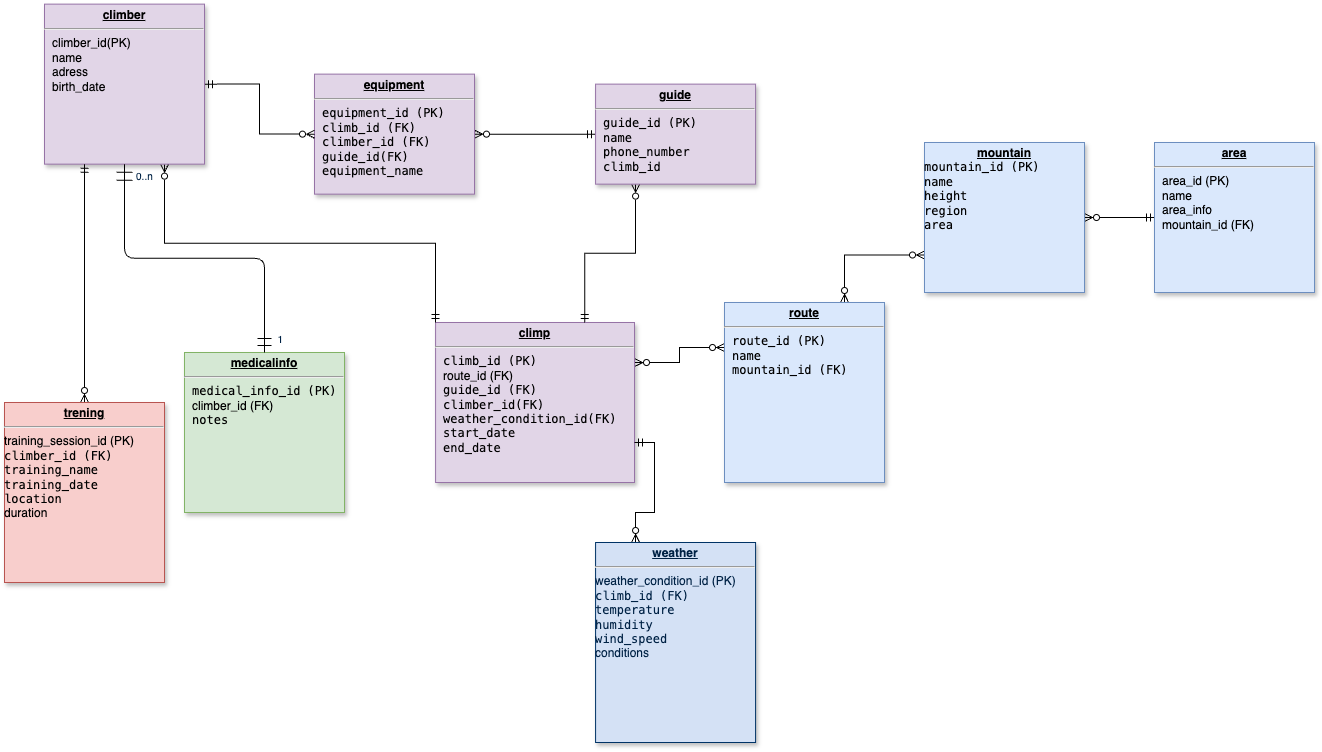

The diagram above was exported from draw.io. Its source (the exported page's mxGraphModel, read from the mxfile embedded in the PNG):
<mxGraphModel dx="1735" dy="609" grid="1" gridSize="10" guides="1" tooltips="1" connect="1" arrows="1" fold="1" page="1" pageScale="1" pageWidth="826" pageHeight="1169" background="none" math="0" shadow="0">
  <root>
    <mxCell id="0" />
    <mxCell id="1" parent="0" />
    <mxCell id="u-6L2toVl1_-bZ1Bg-QQ-115" style="edgeStyle=orthogonalEdgeStyle;rounded=0;orthogonalLoop=1;jettySize=auto;html=1;exitX=1;exitY=0.5;exitDx=0;exitDy=0;startArrow=ERzeroToMany;startFill=0;endArrow=ERmandOne;endFill=0;" edge="1" parent="1" source="19" target="23">
      <mxGeometry relative="1" as="geometry" />
    </mxCell>
    <mxCell id="19" value="&lt;p style=&quot;margin: 0px; margin-top: 4px; text-align: center; text-decoration: underline;&quot;&gt;&lt;b&gt;equipment&lt;/b&gt;&lt;/p&gt;&lt;hr&gt;&lt;p style=&quot;margin: 0px; margin-left: 8px;&quot;&gt;&lt;code&gt;equipment_id (PK)&lt;/code&gt;&lt;/p&gt;&lt;p style=&quot;margin: 0px; margin-left: 8px;&quot;&gt;&lt;code style=&quot;background-color: initial;&quot;&gt;climb_id (FK)&lt;/code&gt;&lt;/p&gt;&lt;p style=&quot;margin: 0px; margin-left: 8px;&quot;&gt;&lt;code&gt;climber_id (FK)&lt;/code&gt;&lt;br&gt;&lt;/p&gt;&lt;p style=&quot;margin: 0px; margin-left: 8px;&quot;&gt;&lt;code&gt;guide_id(FK)&lt;/code&gt;&lt;/p&gt;&lt;p style=&quot;margin: 0px; margin-left: 8px;&quot;&gt;&lt;code&gt;equipment_name&lt;/code&gt;&lt;/p&gt;" style="verticalAlign=top;align=left;overflow=fill;fontSize=12;fontFamily=Helvetica;html=1;strokeColor=#9673a6;shadow=1;fillColor=#e1d5e7;" parent="1" vertex="1">
      <mxGeometry x="310.0000000000001" y="91.64000000000044" width="160" height="120" as="geometry" />
    </mxCell>
    <mxCell id="u-6L2toVl1_-bZ1Bg-QQ-118" style="edgeStyle=orthogonalEdgeStyle;rounded=0;orthogonalLoop=1;jettySize=auto;html=1;exitX=1;exitY=0.25;exitDx=0;exitDy=0;entryX=0;entryY=0.25;entryDx=0;entryDy=0;startArrow=ERzeroToMany;startFill=0;endArrow=ERzeroToMany;endFill=0;" edge="1" parent="1" source="20" target="22">
      <mxGeometry relative="1" as="geometry" />
    </mxCell>
    <mxCell id="20" value="&lt;p style=&quot;margin: 0px; margin-top: 4px; text-align: center; text-decoration: underline;&quot;&gt;&lt;strong&gt;climp&lt;/strong&gt;&lt;/p&gt;&lt;hr&gt;&lt;p style=&quot;margin: 0px; margin-left: 8px;&quot;&gt;&lt;code&gt;climb_id (PK)&lt;/code&gt;&lt;/p&gt;&lt;p style=&quot;margin: 0px; margin-left: 8px;&quot;&gt;&lt;span style=&quot;background-color: initial;&quot;&gt;route_id (FK)&lt;/span&gt;&lt;br&gt;&lt;/p&gt;&lt;p style=&quot;margin: 0px; margin-left: 8px;&quot;&gt;&lt;code&gt;guide_id (FK)&lt;/code&gt;&lt;br&gt;&lt;/p&gt;&lt;p style=&quot;margin: 0px; margin-left: 8px;&quot;&gt;&lt;code&gt;climber_id(FK)&lt;/code&gt;&lt;/p&gt;&lt;p style=&quot;margin: 0px; margin-left: 8px;&quot;&gt;&lt;code&gt;weather_condition_id(FK)&lt;/code&gt;&lt;/p&gt;&lt;p style=&quot;margin: 0px 0px 0px 8px;&quot;&gt;&lt;code&gt;start_date&lt;/code&gt;&lt;/p&gt;&lt;p style=&quot;margin: 0px; margin-left: 8px;&quot;&gt;&lt;code&gt;&lt;/code&gt;&lt;/p&gt;&lt;p style=&quot;margin: 0px 0px 0px 8px;&quot;&gt;&lt;code&gt;end_date&lt;/code&gt;&lt;/p&gt;" style="verticalAlign=top;align=left;overflow=fill;fontSize=12;fontFamily=Helvetica;html=1;strokeColor=#9673a6;shadow=1;fillColor=#e1d5e7;" parent="1" vertex="1">
      <mxGeometry x="431.08" y="340" width="198.92" height="160" as="geometry" />
    </mxCell>
    <mxCell id="21" value="&lt;p style=&quot;margin: 0px; margin-top: 4px; text-align: center; text-decoration: underline;&quot;&gt;&lt;strong&gt;medicalinfo&lt;/strong&gt;&lt;/p&gt;&lt;hr&gt;&lt;p style=&quot;margin: 0px; margin-left: 8px;&quot;&gt;&lt;code&gt;medical_info_id (PK)&lt;/code&gt;&lt;/p&gt;&lt;p style=&quot;margin: 0px; margin-left: 8px;&quot;&gt;&lt;span style=&quot;background-color: initial;&quot;&gt;climber_id (FK)&lt;/span&gt;&lt;/p&gt;&lt;p style=&quot;margin: 0px; margin-left: 8px;&quot;&gt;&lt;code&gt;notes&lt;/code&gt;&lt;br&gt;&lt;/p&gt;" style="verticalAlign=top;align=left;overflow=fill;fontSize=12;fontFamily=Helvetica;html=1;strokeColor=#82b366;shadow=1;fillColor=#d5e8d4;" parent="1" vertex="1">
      <mxGeometry x="180.00000000000003" y="369.99999999999983" width="160" height="160" as="geometry" />
    </mxCell>
    <mxCell id="u-6L2toVl1_-bZ1Bg-QQ-121" style="edgeStyle=orthogonalEdgeStyle;rounded=0;orthogonalLoop=1;jettySize=auto;html=1;exitX=0.75;exitY=0;exitDx=0;exitDy=0;entryX=0;entryY=0.75;entryDx=0;entryDy=0;startArrow=ERzeroToMany;startFill=0;endArrow=ERzeroToMany;endFill=0;" edge="1" parent="1" source="22" target="24">
      <mxGeometry relative="1" as="geometry" />
    </mxCell>
    <mxCell id="22" value="&lt;p style=&quot;margin: 0px; margin-top: 4px; text-align: center; text-decoration: underline;&quot;&gt;&lt;strong&gt;route&lt;/strong&gt;&lt;/p&gt;&lt;hr&gt;&lt;p style=&quot;margin: 0px; margin-left: 8px;&quot;&gt;&lt;code&gt;route_id (PK)&lt;/code&gt;&lt;/p&gt;&lt;p style=&quot;margin: 0px; margin-left: 8px;&quot;&gt;&lt;code&gt;name&lt;/code&gt;&lt;/p&gt;&lt;p style=&quot;margin: 0px; margin-left: 8px;&quot;&gt;&lt;code&gt;mountain_id (FK)&lt;/code&gt;&lt;br&gt;&lt;/p&gt;" style="verticalAlign=top;align=left;overflow=fill;fontSize=12;fontFamily=Helvetica;html=1;strokeColor=#6c8ebf;shadow=1;fillColor=#dae8fc;" parent="1" vertex="1">
      <mxGeometry x="719.9999999999999" y="320" width="160.0000000000001" height="180" as="geometry" />
    </mxCell>
    <mxCell id="u-6L2toVl1_-bZ1Bg-QQ-116" style="edgeStyle=orthogonalEdgeStyle;rounded=0;orthogonalLoop=1;jettySize=auto;html=1;exitX=0.25;exitY=1;exitDx=0;exitDy=0;entryX=0.75;entryY=0;entryDx=0;entryDy=0;startArrow=ERzeroToMany;startFill=0;endArrow=ERmandOne;endFill=0;" edge="1" parent="1" source="23" target="20">
      <mxGeometry relative="1" as="geometry" />
    </mxCell>
    <mxCell id="23" value="&lt;p style=&quot;margin: 0px; margin-top: 4px; text-align: center; text-decoration: underline;&quot;&gt;&lt;b&gt;guide&lt;/b&gt;&lt;/p&gt;&lt;hr&gt;&lt;p style=&quot;margin: 0px; margin-left: 8px;&quot;&gt;&lt;code&gt;guide_id (PK)&lt;/code&gt;&lt;/p&gt;&lt;p style=&quot;margin: 0px; margin-left: 8px;&quot;&gt;&lt;code&gt;name&lt;/code&gt;&lt;/p&gt;&lt;p style=&quot;margin: 0px; margin-left: 8px;&quot;&gt;&lt;code&gt;phone_number&lt;/code&gt;&lt;br&gt;&lt;/p&gt;&lt;p style=&quot;margin: 0px; margin-left: 8px;&quot;&gt;&lt;code&gt;climb_id&lt;/code&gt;&lt;/p&gt;&lt;p style=&quot;margin: 0px; margin-left: 8px;&quot;&gt;&lt;br&gt;&lt;/p&gt;" style="verticalAlign=top;align=left;overflow=fill;fontSize=12;fontFamily=Helvetica;html=1;strokeColor=#9673a6;shadow=1;fillColor=#e1d5e7;" parent="1" vertex="1">
      <mxGeometry x="591.0800000000005" y="101.64000000000058" width="160" height="100" as="geometry" />
    </mxCell>
    <mxCell id="u-6L2toVl1_-bZ1Bg-QQ-123" style="edgeStyle=orthogonalEdgeStyle;rounded=0;orthogonalLoop=1;jettySize=auto;html=1;exitX=1;exitY=0.5;exitDx=0;exitDy=0;entryX=0;entryY=0.5;entryDx=0;entryDy=0;startArrow=ERzeroToMany;startFill=0;endArrow=ERmandOne;endFill=0;" edge="1" parent="1" source="24" target="u-6L2toVl1_-bZ1Bg-QQ-119">
      <mxGeometry relative="1" as="geometry" />
    </mxCell>
    <mxCell id="24" value="&lt;p style=&quot;margin: 0px; margin-top: 4px; text-align: center; text-decoration: underline;&quot;&gt;&lt;strong&gt;mountain&lt;/strong&gt;&lt;/p&gt;&lt;code&gt;mountain_id (PK)&lt;/code&gt;&lt;div&gt;&lt;code&gt;name&lt;/code&gt;&lt;/div&gt;&lt;div&gt;&lt;code&gt;height&lt;/code&gt;&lt;/div&gt;&lt;div&gt;&lt;code&gt;region&lt;/code&gt;&lt;br&gt;&lt;/div&gt;&lt;div&gt;&lt;code&gt;area&lt;/code&gt;&lt;/div&gt;" style="verticalAlign=top;align=left;overflow=fill;fontSize=12;fontFamily=Helvetica;html=1;strokeColor=#6c8ebf;shadow=1;fillColor=#dae8fc;" parent="1" vertex="1">
      <mxGeometry x="920.0000000000002" y="160.00000000000063" width="160" height="150" as="geometry" />
    </mxCell>
    <mxCell id="u-6L2toVl1_-bZ1Bg-QQ-114" style="edgeStyle=orthogonalEdgeStyle;rounded=0;orthogonalLoop=1;jettySize=auto;html=1;exitX=1;exitY=0.5;exitDx=0;exitDy=0;entryX=0;entryY=0.5;entryDx=0;entryDy=0;startArrow=ERmandOne;startFill=0;endArrow=ERzeroToMany;endFill=0;" edge="1" parent="1" source="25" target="19">
      <mxGeometry relative="1" as="geometry" />
    </mxCell>
    <mxCell id="u-6L2toVl1_-bZ1Bg-QQ-117" style="edgeStyle=orthogonalEdgeStyle;rounded=0;orthogonalLoop=1;jettySize=auto;html=1;exitX=0.75;exitY=1;exitDx=0;exitDy=0;entryX=0;entryY=0;entryDx=0;entryDy=0;startArrow=ERzeroToMany;startFill=0;endArrow=ERmandOne;endFill=0;" edge="1" parent="1" source="25" target="20">
      <mxGeometry relative="1" as="geometry" />
    </mxCell>
    <mxCell id="25" value="&lt;p style=&quot;margin: 0px; margin-top: 4px; text-align: center; text-decoration: underline;&quot;&gt;&lt;b&gt;climber&lt;/b&gt;&lt;/p&gt;&lt;hr&gt;&lt;p style=&quot;margin: 0px; margin-left: 8px;&quot;&gt;climber_id(PK)&lt;/p&gt;&lt;p style=&quot;margin: 0px; margin-left: 8px;&quot;&gt;name&lt;/p&gt;&lt;p style=&quot;margin: 0px; margin-left: 8px;&quot;&gt;adress&lt;/p&gt;&lt;p style=&quot;margin: 0px; margin-left: 8px;&quot;&gt;birth_date&lt;br&gt;&lt;/p&gt;" style="verticalAlign=top;align=left;overflow=fill;fontSize=12;fontFamily=Helvetica;html=1;strokeColor=#9673a6;shadow=1;fillColor=#e1d5e7;" parent="1" vertex="1">
      <mxGeometry x="40.00000000000005" y="21.640000000000366" width="160" height="160" as="geometry" />
    </mxCell>
    <mxCell id="u-6L2toVl1_-bZ1Bg-QQ-124" style="edgeStyle=orthogonalEdgeStyle;rounded=0;orthogonalLoop=1;jettySize=auto;html=1;exitX=0.25;exitY=0;exitDx=0;exitDy=0;entryX=1;entryY=0.75;entryDx=0;entryDy=0;startArrow=ERzeroToMany;startFill=0;endArrow=ERmandOne;endFill=0;" edge="1" parent="1" source="29" target="20">
      <mxGeometry relative="1" as="geometry" />
    </mxCell>
    <mxCell id="29" value="&lt;p style=&quot;margin: 0px; margin-top: 4px; text-align: center; text-decoration: underline;&quot;&gt;&lt;strong&gt;weather&lt;/strong&gt;&lt;/p&gt;&lt;hr&gt;&lt;span style=&quot;background-color: initial;&quot;&gt;weather_condition_id (PK)&lt;/span&gt;&lt;br&gt;&lt;code style=&quot;background-color: initial;&quot;&gt;climb_id (FK)&lt;/code&gt;&lt;br&gt;&lt;code style=&quot;background-color: initial;&quot;&gt;temperature&lt;/code&gt;&lt;br&gt;&lt;code style=&quot;background-color: initial;&quot;&gt;humidity&lt;/code&gt;&lt;br&gt;&lt;code style=&quot;background-color: initial;&quot;&gt;wind_speed&lt;/code&gt;&lt;span style=&quot;background-color: initial;&quot;&gt;&amp;nbsp;&lt;/span&gt;&lt;br&gt;&lt;span style=&quot;background-color: initial;&quot;&gt;conditions&lt;/span&gt;" style="verticalAlign=top;align=left;overflow=fill;fontSize=12;fontFamily=Helvetica;html=1;strokeColor=#003366;shadow=1;fillColor=#D4E1F5;fontColor=#002245;" parent="1" vertex="1">
      <mxGeometry x="591.0800000000003" y="560.0000000000007" width="160" height="200" as="geometry" />
    </mxCell>
    <mxCell id="90" value="" style="endArrow=ERmandOne;endSize=12;startArrow=ERmandOne;startSize=14;startFill=0;edgeStyle=orthogonalEdgeStyle;fontColor=#002245;endFill=0;" parent="1" source="25" target="21" edge="1">
      <mxGeometry x="620" y="340" as="geometry">
        <mxPoint x="620" y="340" as="sourcePoint" />
        <mxPoint x="780" y="340" as="targetPoint" />
      </mxGeometry>
    </mxCell>
    <mxCell id="91" value="0..n" style="resizable=0;align=left;verticalAlign=top;labelBackgroundColor=#ffffff;fontSize=10;strokeColor=#003366;shadow=1;fillColor=#D4E1F5;fontColor=#002245;" parent="90" connectable="0" vertex="1">
      <mxGeometry x="-1" relative="1" as="geometry">
        <mxPoint x="10" as="offset" />
      </mxGeometry>
    </mxCell>
    <mxCell id="92" value="1" style="resizable=0;align=right;verticalAlign=top;labelBackgroundColor=#ffffff;fontSize=10;strokeColor=#003366;shadow=1;fillColor=#D4E1F5;fontColor=#002245;" parent="90" connectable="0" vertex="1">
      <mxGeometry x="1" relative="1" as="geometry">
        <mxPoint x="20" y="-24.99999999999981" as="offset" />
      </mxGeometry>
    </mxCell>
    <mxCell id="u-6L2toVl1_-bZ1Bg-QQ-119" value="&lt;p style=&quot;margin: 0px; margin-top: 4px; text-align: center; text-decoration: underline;&quot;&gt;&lt;strong&gt;area&lt;/strong&gt;&lt;/p&gt;&lt;hr&gt;&lt;p style=&quot;margin: 0px; margin-left: 8px;&quot;&gt;area_id (PK)&lt;/p&gt;&lt;p style=&quot;margin: 0px; margin-left: 8px;&quot;&gt;name&lt;/p&gt;&lt;p style=&quot;margin: 0px; margin-left: 8px;&quot;&gt;area_info&lt;/p&gt;&lt;p style=&quot;margin: 0px; margin-left: 8px;&quot;&gt;mountain_id (FK)&lt;/p&gt;" style="verticalAlign=top;align=left;overflow=fill;fontSize=12;fontFamily=Helvetica;html=1;strokeColor=#6c8ebf;shadow=1;fillColor=#dae8fc;" vertex="1" parent="1">
      <mxGeometry x="1150.0000000000002" y="160.00000000000063" width="160" height="150" as="geometry" />
    </mxCell>
    <mxCell id="u-6L2toVl1_-bZ1Bg-QQ-126" style="edgeStyle=orthogonalEdgeStyle;rounded=0;orthogonalLoop=1;jettySize=auto;html=1;exitX=0.5;exitY=0;exitDx=0;exitDy=0;entryX=0.25;entryY=1;entryDx=0;entryDy=0;startArrow=ERzeroToMany;startFill=0;endArrow=ERmandOne;endFill=0;" edge="1" parent="1" source="u-6L2toVl1_-bZ1Bg-QQ-125" target="25">
      <mxGeometry relative="1" as="geometry" />
    </mxCell>
    <mxCell id="u-6L2toVl1_-bZ1Bg-QQ-125" value="&lt;p style=&quot;margin: 0px; margin-top: 4px; text-align: center; text-decoration: underline;&quot;&gt;&lt;b&gt;trening&lt;/b&gt;&lt;/p&gt;&lt;hr style=&quot;background-color: initial;&quot;&gt;&lt;font face=&quot;Helvetica&quot;&gt;&lt;span style=&quot;background-color: initial;&quot;&gt;training_session_id (PK)&lt;/span&gt;&lt;br&gt;&lt;code style=&quot;background-color: initial;&quot;&gt;climber_id (FK)&lt;/code&gt;&lt;span style=&quot;background-color: initial;&quot;&gt;&amp;nbsp;&lt;/span&gt;&lt;br&gt;&lt;code style=&quot;background-color: initial;&quot;&gt;training_name&lt;/code&gt;&lt;br&gt;&lt;code style=&quot;background-color: initial;&quot;&gt;training_date&lt;/code&gt;&lt;span style=&quot;background-color: initial;&quot;&gt;&amp;nbsp;&lt;/span&gt;&lt;br&gt;&lt;code style=&quot;background-color: initial;&quot;&gt;location&lt;/code&gt;&lt;span style=&quot;background-color: initial;&quot;&gt;&amp;nbsp;&lt;/span&gt;&lt;br&gt;&lt;span style=&quot;background-color: initial;&quot;&gt;duration&lt;/span&gt;&lt;/font&gt;" style="verticalAlign=top;align=left;overflow=fill;fontSize=12;fontFamily=Helvetica;html=1;strokeColor=#b85450;shadow=1;fillColor=#f8cecc;" vertex="1" parent="1">
      <mxGeometry y="420" width="160" height="180" as="geometry" />
    </mxCell>
  </root>
</mxGraphModel>